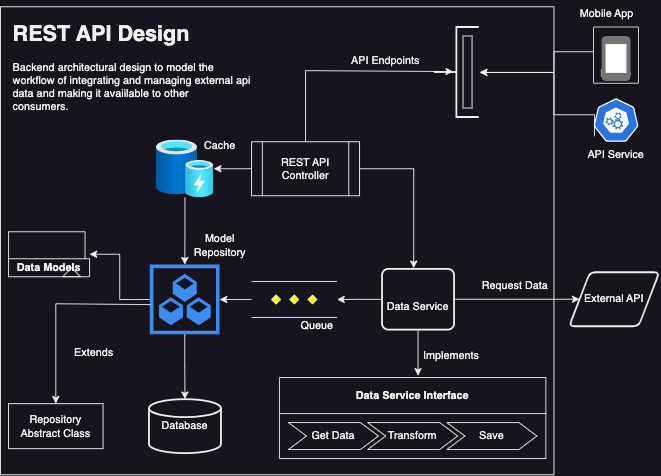

The diagram above was exported from draw.io. Its source (the exported page's mxGraphModel, read from the mxfile embedded in the PNG):
<mxGraphModel dx="829" dy="616" grid="1" gridSize="10" guides="1" tooltips="1" connect="1" arrows="1" fold="1" page="1" pageScale="1" pageWidth="827" pageHeight="1169" math="0" shadow="0">
  <root>
    <mxCell id="0" />
    <mxCell id="1" parent="0" />
    <mxCell id="88Drc06g_I9Zy_6TU0bq-54" value="" style="rounded=0;whiteSpace=wrap;html=1;fillColor=none;" vertex="1" parent="1">
      <mxGeometry x="26" y="230" width="615" height="520" as="geometry" />
    </mxCell>
    <mxCell id="88Drc06g_I9Zy_6TU0bq-25" value="" style="edgeStyle=orthogonalEdgeStyle;rounded=0;orthogonalLoop=1;jettySize=auto;html=1;entryX=0.44;entryY=-0.01;entryDx=0;entryDy=0;entryPerimeter=0;" edge="1" parent="1" source="88Drc06g_I9Zy_6TU0bq-1" target="88Drc06g_I9Zy_6TU0bq-22">
      <mxGeometry relative="1" as="geometry">
        <mxPoint x="370" y="450" as="targetPoint" />
      </mxGeometry>
    </mxCell>
    <mxCell id="88Drc06g_I9Zy_6TU0bq-68" value="" style="edgeStyle=orthogonalEdgeStyle;rounded=0;orthogonalLoop=1;jettySize=auto;html=1;" edge="1" parent="1" source="88Drc06g_I9Zy_6TU0bq-1" target="88Drc06g_I9Zy_6TU0bq-65">
      <mxGeometry relative="1" as="geometry" />
    </mxCell>
    <mxCell id="88Drc06g_I9Zy_6TU0bq-1" value="REST API&lt;br&gt;Controller" style="shape=process;whiteSpace=wrap;html=1;backgroundOutline=1;" vertex="1" parent="1">
      <mxGeometry x="305" y="380" width="120" height="60" as="geometry" />
    </mxCell>
    <mxCell id="88Drc06g_I9Zy_6TU0bq-7" value="Database" style="strokeWidth=2;html=1;shape=mxgraph.flowchart.database;whiteSpace=wrap;" vertex="1" parent="1">
      <mxGeometry x="191" y="666" width="80" height="60" as="geometry" />
    </mxCell>
    <mxCell id="88Drc06g_I9Zy_6TU0bq-8" value="Data Service Interface" style="swimlane;childLayout=stackLayout;horizontal=1;fillColor=none;horizontalStack=1;resizeParent=1;resizeParentMax=0;resizeLast=0;collapsible=0;strokeColor=default;stackBorder=10;stackSpacing=-12;resizable=1;align=center;points=[];whiteSpace=wrap;html=1;rotation=0;startSize=40;" vertex="1" parent="1">
      <mxGeometry x="336" y="642" width="296" height="90" as="geometry" />
    </mxCell>
    <mxCell id="88Drc06g_I9Zy_6TU0bq-9" value="Get Data" style="shape=step;perimeter=stepPerimeter;fixedSize=1;points=[];whiteSpace=wrap;html=1;rotation=0;" vertex="1" parent="88Drc06g_I9Zy_6TU0bq-8">
      <mxGeometry x="10" y="50" width="100" height="30" as="geometry" />
    </mxCell>
    <mxCell id="88Drc06g_I9Zy_6TU0bq-10" value="Transform" style="shape=step;perimeter=stepPerimeter;fixedSize=1;points=[];whiteSpace=wrap;html=1;rotation=0;" vertex="1" parent="88Drc06g_I9Zy_6TU0bq-8">
      <mxGeometry x="98" y="50" width="100" height="30" as="geometry" />
    </mxCell>
    <mxCell id="88Drc06g_I9Zy_6TU0bq-11" value="Save" style="shape=step;perimeter=stepPerimeter;fixedSize=1;points=[];whiteSpace=wrap;html=1;rotation=0;" vertex="1" parent="88Drc06g_I9Zy_6TU0bq-8">
      <mxGeometry x="186" y="50" width="100" height="30" as="geometry" />
    </mxCell>
    <mxCell id="88Drc06g_I9Zy_6TU0bq-38" value="" style="edgeStyle=orthogonalEdgeStyle;rounded=0;orthogonalLoop=1;jettySize=auto;html=1;" edge="1" parent="1" source="88Drc06g_I9Zy_6TU0bq-18" target="88Drc06g_I9Zy_6TU0bq-34">
      <mxGeometry relative="1" as="geometry" />
    </mxCell>
    <mxCell id="88Drc06g_I9Zy_6TU0bq-18" value="" style="verticalLabelPosition=bottom;verticalAlign=top;html=1;shape=mxgraph.flowchart.parallel_mode;pointerEvents=1" vertex="1" parent="1">
      <mxGeometry x="305" y="535.25" width="95" height="40" as="geometry" />
    </mxCell>
    <mxCell id="88Drc06g_I9Zy_6TU0bq-23" value="" style="edgeStyle=orthogonalEdgeStyle;rounded=0;orthogonalLoop=1;jettySize=auto;html=1;" edge="1" parent="1" source="88Drc06g_I9Zy_6TU0bq-22" target="88Drc06g_I9Zy_6TU0bq-18">
      <mxGeometry relative="1" as="geometry" />
    </mxCell>
    <mxCell id="88Drc06g_I9Zy_6TU0bq-22" value="&amp;nbsp;&amp;nbsp;&lt;br&gt;Data Service" style="rounded=1;whiteSpace=wrap;html=1;absoluteArcSize=1;arcSize=14;strokeWidth=2;" vertex="1" parent="1">
      <mxGeometry x="450" y="521.25" width="80" height="67.5" as="geometry" />
    </mxCell>
    <mxCell id="88Drc06g_I9Zy_6TU0bq-29" value="External API" style="shape=parallelogram;html=1;strokeWidth=2;perimeter=parallelogramPerimeter;whiteSpace=wrap;rounded=1;arcSize=12;size=0.23;" vertex="1" parent="1">
      <mxGeometry x="658" y="525" width="100" height="60" as="geometry" />
    </mxCell>
    <mxCell id="88Drc06g_I9Zy_6TU0bq-32" value="Queue" style="text;html=1;strokeColor=none;fillColor=none;align=center;verticalAlign=middle;whiteSpace=wrap;rounded=0;" vertex="1" parent="1">
      <mxGeometry x="347.5" y="570" width="60" height="30" as="geometry" />
    </mxCell>
    <mxCell id="88Drc06g_I9Zy_6TU0bq-37" value="" style="edgeStyle=orthogonalEdgeStyle;rounded=0;orthogonalLoop=1;jettySize=auto;html=1;" edge="1" parent="1" source="88Drc06g_I9Zy_6TU0bq-34" target="88Drc06g_I9Zy_6TU0bq-35">
      <mxGeometry relative="1" as="geometry" />
    </mxCell>
    <mxCell id="88Drc06g_I9Zy_6TU0bq-39" value="" style="edgeStyle=orthogonalEdgeStyle;rounded=0;orthogonalLoop=1;jettySize=auto;html=1;" edge="1" parent="1" source="88Drc06g_I9Zy_6TU0bq-34" target="88Drc06g_I9Zy_6TU0bq-7">
      <mxGeometry relative="1" as="geometry" />
    </mxCell>
    <mxCell id="88Drc06g_I9Zy_6TU0bq-34" value="" style="sketch=0;html=1;aspect=fixed;strokeColor=none;shadow=0;fillColor=#3B8DF1;verticalAlign=top;labelPosition=center;verticalLabelPosition=bottom;shape=mxgraph.gcp2.repository_3" vertex="1" parent="1">
      <mxGeometry x="192" y="516.5" width="77.5" height="77.5" as="geometry" />
    </mxCell>
    <mxCell id="88Drc06g_I9Zy_6TU0bq-35" value="Data Models" style="shape=folder;fontStyle=1;tabWidth=110;tabHeight=30;tabPosition=left;html=1;boundedLbl=1;folderSymbol=triangle;whiteSpace=wrap;" vertex="1" parent="1">
      <mxGeometry x="35" y="480" width="90" height="50" as="geometry" />
    </mxCell>
    <mxCell id="88Drc06g_I9Zy_6TU0bq-42" value="" style="strokeWidth=2;html=1;shape=mxgraph.flowchart.annotation_2;align=left;labelPosition=right;pointerEvents=1;" vertex="1" parent="1">
      <mxGeometry x="507.5" y="252.5" width="50" height="100" as="geometry" />
    </mxCell>
    <mxCell id="88Drc06g_I9Zy_6TU0bq-48" value="" style="edgeStyle=orthogonalEdgeStyle;rounded=0;orthogonalLoop=1;jettySize=auto;html=1;" edge="1" parent="1">
      <mxGeometry relative="1" as="geometry">
        <mxPoint x="686" y="261.29999999999995" as="sourcePoint" />
        <mxPoint x="558.5" y="303" as="targetPoint" />
        <Array as="points">
          <mxPoint x="686" y="280" />
          <mxPoint x="641" y="280" />
          <mxPoint x="641" y="303" />
        </Array>
      </mxGeometry>
    </mxCell>
    <mxCell id="88Drc06g_I9Zy_6TU0bq-45" value="Phone" style="strokeColor=#dddddd;shadow=1;strokeWidth=1;rounded=1;absoluteArcSize=1;arcSize=2;labelPosition=center;verticalLabelPosition=middle;align=center;verticalAlign=bottom;spacingLeft=0;fontColor=#999999;fontSize=12;whiteSpace=wrap;spacingBottom=2;html=1;" vertex="1" parent="1">
      <mxGeometry x="685" y="252.5" width="50" height="62.5" as="geometry" />
    </mxCell>
    <mxCell id="88Drc06g_I9Zy_6TU0bq-46" value="" style="sketch=0;dashed=0;connectable=0;html=1;fillColor=#757575;strokeColor=none;shape=mxgraph.gcp2.phone;part=1;" vertex="1" parent="88Drc06g_I9Zy_6TU0bq-45">
      <mxGeometry x="0.5" width="32" height="50" relative="1" as="geometry">
        <mxPoint x="-16" y="10" as="offset" />
      </mxGeometry>
    </mxCell>
    <mxCell id="88Drc06g_I9Zy_6TU0bq-50" value="" style="edgeStyle=orthogonalEdgeStyle;rounded=0;orthogonalLoop=1;jettySize=auto;html=1;" edge="1" parent="1">
      <mxGeometry relative="1" as="geometry">
        <mxPoint x="686" y="374" as="sourcePoint" />
        <mxPoint x="558.5" y="303" as="targetPoint" />
        <Array as="points">
          <mxPoint x="686" y="350" />
          <mxPoint x="641" y="350" />
          <mxPoint x="641" y="303" />
        </Array>
      </mxGeometry>
    </mxCell>
    <mxCell id="88Drc06g_I9Zy_6TU0bq-49" value="" style="aspect=fixed;sketch=0;html=1;dashed=0;whitespace=wrap;fillColor=#2875E2;strokeColor=#ffffff;points=[[0.005,0.63,0],[0.1,0.2,0],[0.9,0.2,0],[0.5,0,0],[0.995,0.63,0],[0.72,0.99,0],[0.5,1,0],[0.28,0.99,0]];shape=mxgraph.kubernetes.icon2;prIcon=api" vertex="1" parent="1">
      <mxGeometry x="685" y="332" width="50" height="48" as="geometry" />
    </mxCell>
    <mxCell id="88Drc06g_I9Zy_6TU0bq-51" value="Model&lt;br&gt;Repository" style="text;html=1;strokeColor=none;fillColor=none;align=center;verticalAlign=middle;whiteSpace=wrap;rounded=0;" vertex="1" parent="1">
      <mxGeometry x="240" y="480" width="60" height="30" as="geometry" />
    </mxCell>
    <mxCell id="88Drc06g_I9Zy_6TU0bq-55" value="&lt;h1&gt;REST API Design&lt;/h1&gt;&lt;p&gt;Backend architectural design to model the workflow of integrating and managing external api data and making it avaiilable to other consumers.&lt;span style=&quot;background-color: initial;&quot;&gt;&amp;nbsp;&amp;nbsp;&lt;/span&gt;&lt;/p&gt;" style="text;html=1;strokeColor=none;fillColor=none;spacing=5;spacingTop=-20;whiteSpace=wrap;overflow=hidden;rounded=0;" vertex="1" parent="1">
      <mxGeometry x="35" y="240" width="275" height="140" as="geometry" />
    </mxCell>
    <mxCell id="88Drc06g_I9Zy_6TU0bq-58" value="" style="html=1;points=[[0,0,0,0,5],[0,1,0,0,-5],[1,0,0,0,5],[1,1,0,0,-5]];perimeter=orthogonalPerimeter;outlineConnect=0;targetShapes=umlLifeline;portConstraint=eastwest;newEdgeStyle={&quot;curved&quot;:0,&quot;rounded&quot;:0};" vertex="1" parent="1">
      <mxGeometry x="540" y="262.5" width="10" height="80" as="geometry" />
    </mxCell>
    <mxCell id="88Drc06g_I9Zy_6TU0bq-59" value="API Endpoints" style="text;html=1;strokeColor=none;fillColor=none;align=center;verticalAlign=middle;whiteSpace=wrap;rounded=0;" vertex="1" parent="1">
      <mxGeometry x="414" y="275" width="80" height="30" as="geometry" />
    </mxCell>
    <mxCell id="88Drc06g_I9Zy_6TU0bq-60" value="" style="endArrow=classic;html=1;rounded=0;exitX=0.5;exitY=1;exitDx=0;exitDy=0;" edge="1" parent="1" source="88Drc06g_I9Zy_6TU0bq-22">
      <mxGeometry width="50" height="50" relative="1" as="geometry">
        <mxPoint x="320" y="530" as="sourcePoint" />
        <mxPoint x="490" y="640" as="targetPoint" />
      </mxGeometry>
    </mxCell>
    <mxCell id="88Drc06g_I9Zy_6TU0bq-61" value="Implements" style="text;html=1;strokeColor=none;fillColor=none;align=center;verticalAlign=middle;whiteSpace=wrap;rounded=0;" vertex="1" parent="1">
      <mxGeometry x="487" y="603" width="80" height="30" as="geometry" />
    </mxCell>
    <mxCell id="88Drc06g_I9Zy_6TU0bq-62" value="API Service" style="text;html=1;strokeColor=none;fillColor=none;align=center;verticalAlign=middle;whiteSpace=wrap;rounded=0;" vertex="1" parent="1">
      <mxGeometry x="670" y="380" width="80" height="30" as="geometry" />
    </mxCell>
    <mxCell id="88Drc06g_I9Zy_6TU0bq-63" value="Mobile App" style="text;html=1;strokeColor=none;fillColor=none;align=center;verticalAlign=middle;whiteSpace=wrap;rounded=0;" vertex="1" parent="1">
      <mxGeometry x="660" y="222.5" width="80" height="30" as="geometry" />
    </mxCell>
    <mxCell id="88Drc06g_I9Zy_6TU0bq-69" value="" style="edgeStyle=orthogonalEdgeStyle;rounded=0;orthogonalLoop=1;jettySize=auto;html=1;" edge="1" parent="1" source="88Drc06g_I9Zy_6TU0bq-65" target="88Drc06g_I9Zy_6TU0bq-34">
      <mxGeometry relative="1" as="geometry" />
    </mxCell>
    <mxCell id="88Drc06g_I9Zy_6TU0bq-65" value="" style="image;aspect=fixed;html=1;points=[];align=center;fontSize=12;image=img/lib/azure2/general/Cache.svg;" vertex="1" parent="1">
      <mxGeometry x="199" y="378" width="64" height="64" as="geometry" />
    </mxCell>
    <mxCell id="88Drc06g_I9Zy_6TU0bq-70" value="" style="edgeStyle=orthogonalEdgeStyle;rounded=0;orthogonalLoop=1;jettySize=auto;html=1;entryX=0.43;entryY=0.485;entryDx=0;entryDy=0;entryPerimeter=0;" edge="1" parent="1" source="88Drc06g_I9Zy_6TU0bq-1">
      <mxGeometry relative="1" as="geometry">
        <mxPoint x="365" y="427" as="sourcePoint" />
        <mxPoint x="529" y="302" as="targetPoint" />
        <Array as="points">
          <mxPoint x="365" y="301" />
        </Array>
      </mxGeometry>
    </mxCell>
    <mxCell id="88Drc06g_I9Zy_6TU0bq-71" value="Cache" style="text;html=1;strokeColor=none;fillColor=none;align=center;verticalAlign=middle;whiteSpace=wrap;rounded=0;" vertex="1" parent="1">
      <mxGeometry x="240" y="370" width="60" height="30" as="geometry" />
    </mxCell>
    <mxCell id="88Drc06g_I9Zy_6TU0bq-72" value="Request Data" style="text;html=1;strokeColor=none;fillColor=none;align=center;verticalAlign=middle;whiteSpace=wrap;rounded=0;" vertex="1" parent="1">
      <mxGeometry x="557.5" y="525" width="80" height="30" as="geometry" />
    </mxCell>
    <mxCell id="88Drc06g_I9Zy_6TU0bq-73" value="Repository &lt;br&gt;Abstract Class" style="html=1;whiteSpace=wrap;" vertex="1" parent="1">
      <mxGeometry x="35" y="671" width="105" height="50" as="geometry" />
    </mxCell>
    <mxCell id="88Drc06g_I9Zy_6TU0bq-74" value="" style="edgeStyle=orthogonalEdgeStyle;rounded=0;orthogonalLoop=1;jettySize=auto;html=1;entryX=0.5;entryY=0;entryDx=0;entryDy=0;exitX=0.013;exitY=0.574;exitDx=0;exitDy=0;exitPerimeter=0;" edge="1" parent="1" source="88Drc06g_I9Zy_6TU0bq-34" target="88Drc06g_I9Zy_6TU0bq-73">
      <mxGeometry relative="1" as="geometry">
        <mxPoint x="202" y="565" as="sourcePoint" />
        <mxPoint x="140" y="565" as="targetPoint" />
        <Array as="points">
          <mxPoint x="88" y="560" />
        </Array>
      </mxGeometry>
    </mxCell>
    <mxCell id="88Drc06g_I9Zy_6TU0bq-75" value="Extends" style="text;html=1;strokeColor=none;fillColor=none;align=center;verticalAlign=middle;whiteSpace=wrap;rounded=0;" vertex="1" parent="1">
      <mxGeometry x="90" y="600" width="80" height="30" as="geometry" />
    </mxCell>
    <mxCell id="88Drc06g_I9Zy_6TU0bq-76" value="" style="edgeStyle=orthogonalEdgeStyle;rounded=0;orthogonalLoop=1;jettySize=auto;html=1;entryX=0;entryY=0.5;entryDx=0;entryDy=0;exitX=1;exitY=0.5;exitDx=0;exitDy=0;" edge="1" parent="1" source="88Drc06g_I9Zy_6TU0bq-22" target="88Drc06g_I9Zy_6TU0bq-29">
      <mxGeometry relative="1" as="geometry">
        <mxPoint x="435" y="420" as="sourcePoint" />
        <mxPoint x="495" y="531" as="targetPoint" />
      </mxGeometry>
    </mxCell>
  </root>
</mxGraphModel>